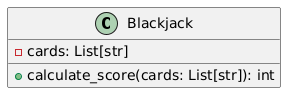

The diagram above was rendered by PlantUML. Its source (embedded in the PNG):
@startuml
class Blackjack {
    - cards: List[str]
    + calculate_score(cards: List[str]): int
}
@enduml